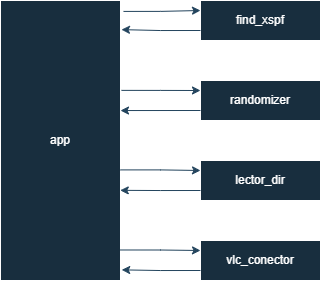

The diagram above was exported from draw.io. Its source (the exported page's mxGraphModel, read from the mxfile embedded in the PNG):
<mxGraphModel dx="810" dy="473" grid="0" gridSize="10" guides="1" tooltips="1" connect="1" arrows="1" fold="1" page="1" pageScale="1" pageWidth="827" pageHeight="1169" math="0" shadow="0">
  <root>
    <mxCell id="0" />
    <mxCell id="1" parent="0" />
    <mxCell id="qLRCVyBiKTSOS3etIEoI-3" value="app" style="rounded=0;whiteSpace=wrap;html=1;labelBackgroundColor=none;fillColor=#182E3E;strokeColor=#FFFFFF;fontColor=#FFFFFF;" vertex="1" parent="1">
      <mxGeometry x="80" y="80" width="120" height="280" as="geometry" />
    </mxCell>
    <mxCell id="qLRCVyBiKTSOS3etIEoI-4" value="find_xspf" style="rounded=0;whiteSpace=wrap;html=1;labelBackgroundColor=none;fillColor=#182E3E;strokeColor=#FFFFFF;fontColor=#FFFFFF;" vertex="1" parent="1">
      <mxGeometry x="280" y="80" width="120" height="40" as="geometry" />
    </mxCell>
    <mxCell id="qLRCVyBiKTSOS3etIEoI-5" value="lector_dir" style="rounded=0;whiteSpace=wrap;html=1;labelBackgroundColor=none;fillColor=#182E3E;strokeColor=#FFFFFF;fontColor=#FFFFFF;" vertex="1" parent="1">
      <mxGeometry x="280" y="240" width="120" height="40" as="geometry" />
    </mxCell>
    <mxCell id="qLRCVyBiKTSOS3etIEoI-6" value="randomizer" style="rounded=0;whiteSpace=wrap;html=1;labelBackgroundColor=none;fillColor=#182E3E;strokeColor=#FFFFFF;fontColor=#FFFFFF;" vertex="1" parent="1">
      <mxGeometry x="280" y="160" width="120" height="40" as="geometry" />
    </mxCell>
    <mxCell id="qLRCVyBiKTSOS3etIEoI-7" value="vlc_conector" style="rounded=0;whiteSpace=wrap;html=1;labelBackgroundColor=none;fillColor=#182E3E;strokeColor=#FFFFFF;fontColor=#FFFFFF;" vertex="1" parent="1">
      <mxGeometry x="280" y="320" width="120" height="40" as="geometry" />
    </mxCell>
    <mxCell id="qLRCVyBiKTSOS3etIEoI-9" style="edgeStyle=orthogonalEdgeStyle;rounded=0;orthogonalLoop=1;jettySize=auto;html=1;exitX=1.025;exitY=0.039;exitDx=0;exitDy=0;entryX=0;entryY=0.25;entryDx=0;entryDy=0;exitPerimeter=0;labelBackgroundColor=none;strokeColor=#23445D;fontColor=default;" edge="1" parent="1" source="qLRCVyBiKTSOS3etIEoI-3" target="qLRCVyBiKTSOS3etIEoI-4">
      <mxGeometry relative="1" as="geometry">
        <mxPoint x="280" y="90" as="targetPoint" />
      </mxGeometry>
    </mxCell>
    <mxCell id="qLRCVyBiKTSOS3etIEoI-10" style="edgeStyle=orthogonalEdgeStyle;rounded=0;orthogonalLoop=1;jettySize=auto;html=1;exitX=0;exitY=0.75;exitDx=0;exitDy=0;entryX=1.008;entryY=0.104;entryDx=0;entryDy=0;entryPerimeter=0;labelBackgroundColor=none;strokeColor=#23445D;fontColor=default;" edge="1" parent="1" source="qLRCVyBiKTSOS3etIEoI-4" target="qLRCVyBiKTSOS3etIEoI-3">
      <mxGeometry relative="1" as="geometry" />
    </mxCell>
    <mxCell id="qLRCVyBiKTSOS3etIEoI-11" style="edgeStyle=orthogonalEdgeStyle;rounded=0;orthogonalLoop=1;jettySize=auto;html=1;exitX=0;exitY=0.75;exitDx=0;exitDy=0;entryX=1;entryY=0.393;entryDx=0;entryDy=0;entryPerimeter=0;labelBackgroundColor=none;strokeColor=#23445D;fontColor=default;" edge="1" parent="1" source="qLRCVyBiKTSOS3etIEoI-6" target="qLRCVyBiKTSOS3etIEoI-3">
      <mxGeometry relative="1" as="geometry" />
    </mxCell>
    <mxCell id="qLRCVyBiKTSOS3etIEoI-12" style="edgeStyle=orthogonalEdgeStyle;rounded=0;orthogonalLoop=1;jettySize=auto;html=1;exitX=1.008;exitY=0.321;exitDx=0;exitDy=0;entryX=0;entryY=0.25;entryDx=0;entryDy=0;exitPerimeter=0;labelBackgroundColor=none;strokeColor=#23445D;fontColor=default;" edge="1" parent="1" source="qLRCVyBiKTSOS3etIEoI-3" target="qLRCVyBiKTSOS3etIEoI-6">
      <mxGeometry relative="1" as="geometry" />
    </mxCell>
    <mxCell id="qLRCVyBiKTSOS3etIEoI-13" style="edgeStyle=orthogonalEdgeStyle;rounded=0;orthogonalLoop=1;jettySize=auto;html=1;exitX=0;exitY=0.75;exitDx=0;exitDy=0;entryX=0.998;entryY=0.678;entryDx=0;entryDy=0;entryPerimeter=0;labelBackgroundColor=none;strokeColor=#23445D;fontColor=default;" edge="1" parent="1" source="qLRCVyBiKTSOS3etIEoI-5" target="qLRCVyBiKTSOS3etIEoI-3">
      <mxGeometry relative="1" as="geometry" />
    </mxCell>
    <mxCell id="qLRCVyBiKTSOS3etIEoI-14" style="edgeStyle=orthogonalEdgeStyle;rounded=0;orthogonalLoop=1;jettySize=auto;html=1;exitX=1;exitY=0.605;exitDx=0;exitDy=0;entryX=0;entryY=0.25;entryDx=0;entryDy=0;exitPerimeter=0;labelBackgroundColor=none;strokeColor=#23445D;fontColor=default;" edge="1" parent="1" source="qLRCVyBiKTSOS3etIEoI-3" target="qLRCVyBiKTSOS3etIEoI-5">
      <mxGeometry relative="1" as="geometry" />
    </mxCell>
    <mxCell id="qLRCVyBiKTSOS3etIEoI-15" style="edgeStyle=orthogonalEdgeStyle;rounded=0;orthogonalLoop=1;jettySize=auto;html=1;exitX=0;exitY=0.75;exitDx=0;exitDy=0;entryX=1.01;entryY=0.962;entryDx=0;entryDy=0;entryPerimeter=0;labelBackgroundColor=none;strokeColor=#23445D;fontColor=default;" edge="1" parent="1" source="qLRCVyBiKTSOS3etIEoI-7" target="qLRCVyBiKTSOS3etIEoI-3">
      <mxGeometry relative="1" as="geometry" />
    </mxCell>
    <mxCell id="qLRCVyBiKTSOS3etIEoI-16" style="edgeStyle=orthogonalEdgeStyle;rounded=0;orthogonalLoop=1;jettySize=auto;html=1;exitX=0.996;exitY=0.891;exitDx=0;exitDy=0;entryX=0;entryY=0.25;entryDx=0;entryDy=0;exitPerimeter=0;labelBackgroundColor=none;strokeColor=#23445D;fontColor=default;" edge="1" parent="1" source="qLRCVyBiKTSOS3etIEoI-3" target="qLRCVyBiKTSOS3etIEoI-7">
      <mxGeometry relative="1" as="geometry" />
    </mxCell>
  </root>
</mxGraphModel>